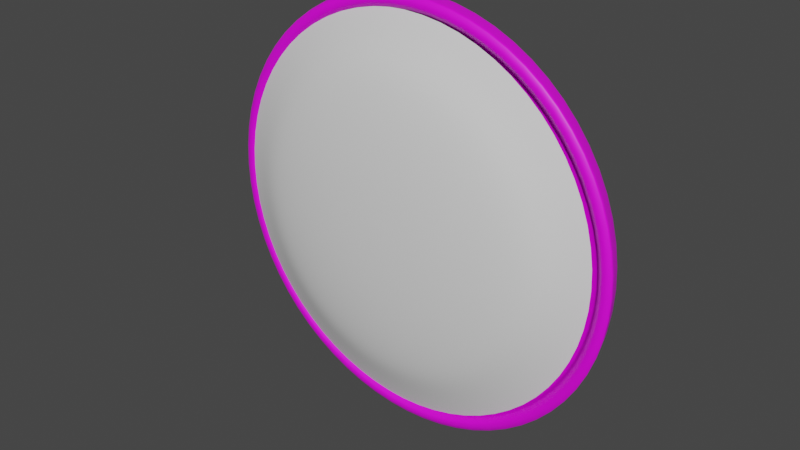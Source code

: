 # Source: clock.blend  (saved by Blender 2.90.8; exported with 4.5.12 LTS)
import bpy
from mathutils import Matrix  # noqa: F401  (used for matrix-valued properties, if any)

bpy.ops.wm.read_factory_settings(use_empty=True)
scene = bpy.context.scene
scene.name = 'Scene'

# ---- collections
col_collection = bpy.data.collections.new('Collection'); scene.collection.children.link(col_collection)

# ---- images (referenced by path relative to the original .blend; pixels are not part of the script)
import os
ASSET_DIR = os.environ.get("B2B_ASSET_DIR", "")  # directory of the original .blend (textures are referenced by path, not embedded)
HERE = os.path.dirname(os.path.abspath(__file__))  # packed textures are extracted next to this script under _unpacked/

def load_image(name, relpath, width, height, colorspace="sRGB"):
    """Load a texture the original file referenced (path relative to the .blend, or extracted next to this script)."""
    p = next((c for c in (os.path.join(HERE, relpath), os.path.join(ASSET_DIR, relpath)) if relpath and os.path.exists(c)), "")
    if p:
        img = bpy.data.images.load(p, check_existing=True)
        img.name = name
    else:  # same state as the original file: an image datablock whose file is absent (Cycles renders it pink)
        img = bpy.data.images.new(name, width, height)
        img.source = "FILE"
        img.filepath = "//" + (relpath or name)
    img.colorspace_settings.name = colorspace
    return img
img_material_base_color = load_image('Material Base Color', 'ClockModelTexture.png', 1024, 1024, 'sRGB')

# ---- materials (node trees are filled in below, after node groups)
mat_material = bpy.data.materials.new('Material')
mat_material.use_transparent_shadow = False

# ---- material node trees
mat_material.use_nodes = True; mat_material.node_tree.nodes.clear()
_N = mat_material.node_tree.nodes; _L = mat_material.node_tree.links
n0 = _N.new('ShaderNodeBsdfPrincipled'); n0.name = 'Principled BSDF'; n0.location = (10, 300)
n0.distribution = 'GGX'
n0.subsurface_method = 'BURLEY'
n0.inputs[3].default_value = 1.45
n0.inputs[27].default_value = (0.0, 0.0, 0.0, 1.0)
n0.inputs[28].default_value = 1.0
n1 = _N.new('ShaderNodeOutputMaterial'); n1.name = 'Material Output'; n1.location = (300, 300)
n2 = _N.new('ShaderNodeTexImage'); n2.name = 'Image Texture'; n2.location = (-280, 275)
n2.image = img_material_base_color
_L.new(n0.outputs[0], n1.inputs[0])
_L.new(n2.outputs[0], n0.inputs[0])
n1.is_active_output = True

# ---- world
world_world = bpy.data.worlds.new('World'); scene.world = world_world
world_world.use_nodes = True; world_world.node_tree.nodes.clear()
_N = world_world.node_tree.nodes; _L = world_world.node_tree.links
n0 = _N.new('ShaderNodeOutputWorld'); n0.name = 'World Output'; n0.location = (300, 300)
n1 = _N.new('ShaderNodeBackground'); n1.name = 'Background'; n1.location = (10, 300)
n1.inputs[0].default_value = (0.05088, 0.05088, 0.05088, 1.0)
_L.new(n1.outputs[0], n0.inputs[0])
n0.is_active_output = True
world_world.color = (0.05088, 0.05088, 0.05088)
world_world.use_sun_shadow = False
world_world.sun_shadow_jitter_overblur = 0.0

# ---- meshes
me_cylinder_001 = bpy.data.meshes.new('Cylinder.001')
me_cylinder_001.from_pydata([(2.822e-05, 0.01608, 0.01114), (2.822e-05, -0.006195, 0.01114), (0.007902, 0.01608, 0.007874), (0.007902, -0.006195, 0.007874), (0.01116, 0.01608, 2.841e-08), (0.01116, -0.006195, 2.754e-08), (0.007902, 0.01608, -0.007874), (0.007902, -0.006195, -0.007874), (2.822e-05, 0.01608, -0.01114), (2.822e-05, -0.006195, -0.01114), (-0.007846, 0.01608, -0.007874), (-0.007846, -0.006195, -0.007874), (-0.01111, 0.01608, 2.928e-08), (-0.01111, -0.006195, 2.841e-08), (-0.007846, 0.01608, 0.007874), (-0.007846, -0.006195, 0.007874), (0.0102, -0.006498, 0.01017), (2.822e-05, -0.006498, 0.01439), (0.01442, -0.006498, 2.859e-08), (0.0102, -0.006498, -0.01017), (2.822e-05, -0.006498, -0.01439), (-0.01015, -0.006498, -0.01017), (-0.01436, -0.006498, 2.971e-08), (-0.01015, -0.006498, 0.01017), (0.0102, -0.0135, 0.01017), (2.822e-05, -0.0135, 0.01439), (0.01442, -0.0135, 2.847e-08), (0.0102, -0.0135, -0.01017), (2.822e-05, -0.0135, -0.01439), (-0.01015, -0.0135, -0.01017), (-0.01436, -0.0135, 2.959e-08), (-0.01015, -0.0135, 0.01017)], [], [(0, 1, 3, 2), (2, 3, 5, 4), (4, 5, 7, 6), (6, 7, 9, 8), (8, 9, 11, 10), (10, 11, 13, 12), (5, 3, 16, 18), (12, 13, 15, 14), (14, 15, 1, 0), (0, 2, 4, 6, 8, 10, 12, 14), (22, 21, 29, 30), (11, 9, 20, 21), (1, 15, 23, 17), (3, 1, 17, 16), (7, 5, 18, 19), (13, 11, 21, 22), (9, 7, 19, 20), (15, 13, 22, 23), (24, 25, 31, 30, 29, 28, 27, 26), (20, 19, 27, 28), (18, 16, 24, 26), (23, 22, 30, 31), (21, 20, 28, 29), (19, 18, 26, 27), (16, 17, 25, 24), (17, 23, 31, 25)])
_uv = me_cylinder_001.uv_layers.new(name='UVMap')
_uv.uv.foreach_set('vector', [1.0, 0.5, 1.0, 1.0, 0.875, 1.0, 0.875, 0.5, 0.875, 0.5, 0.875, 1.0, 0.75, 1.0, 0.75, 0.5, 0.75, 0.5, 0.75, 1.0, 0.625, 1.0, 0.625, 0.5, 0.625, 0.5, 0.625, 1.0, 0.5, 1.0, 0.5, 0.5, 0.5, 0.5, 0.5, 1.0, 0.375, 1.0, 0.375, 0.5, 0.375, 0.5, 0.375, 1.0, 0.25, 1.0, 0.25, 0.5, 0.75, 1.0, 0.875, 1.0, 0.875, 1.0, 0.75, 1.0, 0.25, 0.5, 0.25, 1.0, 0.125, 1.0, 0.125, 0.5, 0.125, 0.5, 0.125, 1.0, 0.0, 1.0, 0.0, 0.5, 0.75, 0.49, 0.9197, 0.4197, 0.99, 0.25, 0.9197, 0.08029, 0.75, 0.01, 0.5803, 0.08029, 0.51, 0.25, 0.5803, 0.4197, 0.25, 1.0, 0.375, 1.0, 0.375, 1.0, 0.25, 1.0, 0.375, 1.0, 0.5, 1.0, 0.5, 1.0, 0.375, 1.0, 0.0, 1.0, 0.125, 1.0, 0.125, 1.0, 0.0, 1.0, 0.875, 1.0, 1.0, 1.0, 1.0, 1.0, 0.875, 1.0, 0.625, 1.0, 0.75, 1.0, 0.75, 1.0, 0.625, 1.0, 0.25, 1.0, 0.375, 1.0, 0.375, 1.0, 0.25, 1.0, 0.5, 1.0, 0.625, 1.0, 0.625, 1.0, 0.5, 1.0, 0.125, 1.0, 0.25, 1.0, 0.25, 1.0, 0.125, 1.0, 0.4197, 0.4197, 0.25, 0.49, 0.08029, 0.4197, 0.01, 0.25, 0.08029, 0.08029, 0.25, 0.01, 0.4197, 0.08029, 0.49, 0.25, 0.5, 1.0, 0.625, 1.0, 0.625, 1.0, 0.5, 1.0, 0.75, 1.0, 0.875, 1.0, 0.875, 1.0, 0.75, 1.0, 0.125, 1.0, 0.25, 1.0, 0.25, 1.0, 0.125, 1.0, 0.375, 1.0, 0.5, 1.0, 0.5, 1.0, 0.375, 1.0, 0.625, 1.0, 0.75, 1.0, 0.75, 1.0, 0.625, 1.0, 0.875, 1.0, 1.0, 1.0, 1.0, 1.0, 0.875, 1.0, 0.0, 1.0, 0.125, 1.0, 0.125, 1.0, 0.0, 1.0])
me_cylinder_001.use_remesh_fix_poles = True
me_cylinder_001.use_remesh_preserve_attributes = False
me_cylinder_001.use_mirror_vertex_groups = False
me_cylinder_001.update()
me_cylinder_003 = bpy.data.meshes.new('Cylinder.003')
me_cylinder_003.from_pydata([(0.3577, 0.8636, 0.02712), (-6.032e-08, 0.9348, 0.02712), (0.661, 0.661, 0.02712), (-0.3577, 0.8636, 0.02712), (-0.661, 0.661, 0.02712), (-0.8636, 0.3577, 0.02712), (-0.9348, 9.642e-09, 0.02712), (-0.8636, -0.3577, 0.02712), (-0.661, -0.661, 0.02712), (-0.3577, -0.8636, 0.02712), (9.216e-08, -0.9348, 0.02712), (0.3577, -0.8636, 0.02712), (0.661, -0.661, 0.02712), (0.8636, -0.3577, 0.02712), (0.9348, -4.203e-08, 0.02712), (0.8636, 0.3577, 0.02712), (0.3153, 0.7612, 0.07353), (0.2729, 0.6589, 0.1237), (0.2305, 0.5565, 0.1514), (0.1881, 0.4542, 0.1702), (0.1457, 0.3518, 0.1834), (0.1033, 0.2495, 0.1924), (0.06093, 0.1471, 0.1978), (-2.135e-07, 0.1592, 0.1978), (-1.916e-07, 0.27, 0.1924), (-1.697e-07, 0.3808, 0.1834), (-1.479e-07, 0.4916, 0.1702), (-1.26e-07, 0.6024, 0.1514), (-1.041e-07, 0.7132, 0.1237), (-8.221e-08, 0.824, 0.07353), (0.5826, 0.5826, 0.07353), (0.5043, 0.5043, 0.1237), (0.4259, 0.4259, 0.1514), (0.3476, 0.3476, 0.1702), (0.2693, 0.2693, 0.1834), (0.1909, 0.1909, 0.1924), (0.1126, 0.1126, 0.1978), (-0.06093, 0.1471, 0.1978), (-0.1033, 0.2495, 0.1924), (-0.1457, 0.3518, 0.1834), (-0.1881, 0.4542, 0.1702), (-0.2305, 0.5565, 0.1514), (-0.2729, 0.6589, 0.1237), (-0.3153, 0.7612, 0.07353), (-0.1126, 0.1126, 0.1978), (-0.1909, 0.1909, 0.1924), (-0.2693, 0.2693, 0.1834), (-0.3476, 0.3476, 0.1702), (-0.4259, 0.426, 0.1514), (-0.5043, 0.5043, 0.1237), (-0.5826, 0.5826, 0.07353), (-0.1471, 0.06093, 0.1978), (-0.2495, 0.1033, 0.1924), (-0.3518, 0.1457, 0.1834), (-0.4542, 0.1881, 0.1702), (-0.5565, 0.2305, 0.1514), (-0.6589, 0.2729, 0.1237), (-0.7612, 0.3153, 0.07353), (-0.1592, -3.592e-08, 0.1978), (-0.27, -2.858e-08, 0.1924), (-0.3808, -2.14e-08, 0.1834), (-0.4916, -1.44e-08, 0.1702), (-0.6024, -7.651e-09, 0.1514), (-0.7132, -1.285e-09, 0.1237), (-0.824, 4.096e-09, 0.07353), (-0.1471, -0.06093, 0.1978), (-0.2495, -0.1033, 0.1924), (-0.3518, -0.1457, 0.1834), (-0.4542, -0.1881, 0.1702), (-0.5565, -0.2305, 0.1514), (-0.6589, -0.2729, 0.1237), (-0.7612, -0.3153, 0.07353), (-0.1126, -0.1126, 0.1978), (-0.1909, -0.1909, 0.1924), (-0.2693, -0.2693, 0.1834), (-0.3476, -0.3476, 0.1702), (-0.4259, -0.426, 0.1514), (-0.5043, -0.5043, 0.1237), (-0.5826, -0.5826, 0.07353), (-0.06093, -0.1471, 0.1978), (-0.1033, -0.2495, 0.1924), (-0.1457, -0.3518, 0.1834), (-0.1881, -0.4542, 0.1702), (-0.2305, -0.5565, 0.1514), (-0.2729, -0.6589, 0.1237), (-0.3153, -0.7612, 0.07353), (-3.745e-08, -0.1592, 0.1978), (-1.894e-08, -0.27, 0.1924), (-4.208e-10, -0.3808, 0.1834), (1.81e-08, -0.4916, 0.1702), (3.661e-08, -0.6024, 0.1514), (5.513e-08, -0.7132, 0.1237), (7.364e-08, -0.824, 0.07353), (0.06093, -0.1471, 0.1978), (0.1033, -0.2495, 0.1924), (0.1457, -0.3518, 0.1834), (0.1881, -0.4542, 0.1702), (0.2305, -0.5565, 0.1514), (0.2729, -0.6589, 0.1237), (0.3153, -0.7612, 0.07353), (0.1126, -0.1126, 0.1978), (0.1909, -0.1909, 0.1924), (0.2693, -0.2693, 0.1834), (0.3476, -0.3476, 0.1702), (0.4259, -0.4259, 0.1514), (0.5043, -0.5043, 0.1237), (0.5826, -0.5826, 0.07353), (0.1471, -0.06093, 0.1978), (0.2495, -0.1033, 0.1924), (0.3518, -0.1457, 0.1834), (0.4542, -0.1881, 0.1702), (0.5565, -0.2305, 0.1514), (0.6589, -0.2729, 0.1237), (0.7612, -0.3153, 0.07353), (0.1592, -4.046e-08, 0.1978), (0.27, -3.986e-08, 0.1924), (0.3808, -3.941e-08, 0.1834), (0.4916, -3.914e-08, 0.1702), (0.6024, -3.912e-08, 0.1514), (0.7132, -3.949e-08, 0.1237), (0.824, -4.084e-08, 0.07353), (0.1471, 0.06093, 0.1978), (0.2495, 0.1033, 0.1924), (0.3518, 0.1457, 0.1834), (0.4542, 0.1881, 0.1702), (0.5565, 0.2305, 0.1514), (0.6589, 0.2729, 0.1237), (0.7612, 0.3153, 0.07353), (0.01067, 0.02575, 0.2), (-2.374e-07, 0.02788, 0.2), (0.01971, 0.01971, 0.2), (-0.01067, 0.02575, 0.2), (-0.01971, 0.01971, 0.2), (-0.02575, 0.01067, 0.2), (-0.02788, -3.135e-09, 0.2), (-0.02575, -0.01067, 0.2), (-0.01971, -0.01971, 0.2), (-0.01067, -0.02575, 0.2), (-1.181e-07, -0.02788, 0.2), (0.01067, -0.02575, 0.2), (0.01971, -0.01971, 0.2), (0.02575, -0.01067, 0.2), (0.02788, -1.038e-07, 0.2), (0.02575, 0.01067, 0.2), (0.01853, 0.04473, 0.1999), (-2.354e-07, 0.04842, 0.1999), (0.03424, 0.03424, 0.1999), (-0.01853, 0.04473, 0.1999), (-0.03424, 0.03424, 0.1999), (-0.04473, 0.01853, 0.1999), (-0.04842, -4.34e-08, 0.1999), (-0.04473, -0.01853, 0.1999), (-0.03424, -0.03424, 0.1999), (-0.01853, -0.04473, 0.1999), (-5.597e-08, -0.04842, 0.1999), (0.01853, -0.04473, 0.1999), (0.03424, -0.03424, 0.1999), (0.04473, -0.01853, 0.1999), (0.04842, -4.121e-08, 0.1999), (0.04473, 0.01853, 0.1999)], [], [(16, 29, 1, 0), (30, 16, 0, 2), (29, 43, 3, 1), (43, 50, 4, 3), (50, 57, 5, 4), (57, 64, 6, 5), (64, 71, 7, 6), (71, 78, 8, 7), (78, 85, 9, 8), (85, 92, 10, 9), (92, 99, 11, 10), (99, 106, 12, 11), (106, 113, 13, 12), (113, 120, 14, 13), (120, 127, 15, 14), (127, 30, 2, 15), (159, 146, 36, 121), (121, 36, 35, 122), (122, 35, 34, 123), (123, 34, 33, 124), (124, 33, 32, 125), (125, 32, 31, 126), (126, 31, 30, 127), (158, 159, 121, 114), (114, 121, 122, 115), (115, 122, 123, 116), (116, 123, 124, 117), (117, 124, 125, 118), (118, 125, 126, 119), (119, 126, 127, 120), (157, 158, 114, 107), (107, 114, 115, 108), (108, 115, 116, 109), (109, 116, 117, 110), (110, 117, 118, 111), (111, 118, 119, 112), (112, 119, 120, 113), (156, 157, 107, 100), (100, 107, 108, 101), (101, 108, 109, 102), (102, 109, 110, 103), (103, 110, 111, 104), (104, 111, 112, 105), (105, 112, 113, 106), (155, 156, 100, 93), (93, 100, 101, 94), (94, 101, 102, 95), (95, 102, 103, 96), (96, 103, 104, 97), (97, 104, 105, 98), (98, 105, 106, 99), (154, 155, 93, 86), (86, 93, 94, 87), (87, 94, 95, 88), (88, 95, 96, 89), (89, 96, 97, 90), (90, 97, 98, 91), (91, 98, 99, 92), (153, 154, 86, 79), (79, 86, 87, 80), (80, 87, 88, 81), (81, 88, 89, 82), (82, 89, 90, 83), (83, 90, 91, 84), (84, 91, 92, 85), (152, 153, 79, 72), (72, 79, 80, 73), (73, 80, 81, 74), (74, 81, 82, 75), (75, 82, 83, 76), (76, 83, 84, 77), (77, 84, 85, 78), (151, 152, 72, 65), (65, 72, 73, 66), (66, 73, 74, 67), (67, 74, 75, 68), (68, 75, 76, 69), (69, 76, 77, 70), (70, 77, 78, 71), (150, 151, 65, 58), (58, 65, 66, 59), (59, 66, 67, 60), (60, 67, 68, 61), (61, 68, 69, 62), (62, 69, 70, 63), (63, 70, 71, 64), (149, 150, 58, 51), (51, 58, 59, 52), (52, 59, 60, 53), (53, 60, 61, 54), (54, 61, 62, 55), (55, 62, 63, 56), (56, 63, 64, 57), (148, 149, 51, 44), (44, 51, 52, 45), (45, 52, 53, 46), (46, 53, 54, 47), (47, 54, 55, 48), (48, 55, 56, 49), (49, 56, 57, 50), (147, 148, 44, 37), (37, 44, 45, 38), (38, 45, 46, 39), (39, 46, 47, 40), (40, 47, 48, 41), (41, 48, 49, 42), (42, 49, 50, 43), (145, 147, 37, 23), (23, 37, 38, 24), (24, 38, 39, 25), (25, 39, 40, 26), (26, 40, 41, 27), (27, 41, 42, 28), (28, 42, 43, 29), (146, 144, 22, 36), (36, 22, 21, 35), (35, 21, 20, 34), (34, 20, 19, 33), (33, 19, 18, 32), (32, 18, 17, 31), (31, 17, 16, 30), (144, 145, 23, 22), (22, 23, 24, 21), (21, 24, 25, 20), (20, 25, 26, 19), (19, 26, 27, 18), (18, 27, 28, 17), (17, 28, 29, 16), (129, 128, 130, 143, 142, 141, 140, 139, 138, 137, 136, 135, 134, 133, 132, 131), (128, 129, 145, 144), (130, 128, 144, 146), (129, 131, 147, 145), (131, 132, 148, 147), (132, 133, 149, 148), (133, 134, 150, 149), (134, 135, 151, 150), (135, 136, 152, 151), (136, 137, 153, 152), (137, 138, 154, 153), (138, 139, 155, 154), (139, 140, 156, 155), (140, 141, 157, 156), (141, 142, 158, 157), (142, 143, 159, 158), (143, 130, 146, 159)])
me_cylinder_003.polygons.foreach_set('use_smooth', [True] * 145)
_uv = me_cylinder_003.uv_layers.new(name='UVMap')
_uv.uv.foreach_set('vector', [0.0, 0.0, 0.0, 0.0, 0.0, 0.0, 0.0, 0.0, 0.0, 0.0, 0.0, 0.0, 0.0, 0.0, 0.0, 0.0, 0.0, 0.0, 0.0, 0.0, 0.0, 0.0, 0.0, 0.0, 0.0, 0.0, 0.0, 0.0, 0.0, 0.0, 0.0, 0.0, 0.0, 0.0, 0.0, 0.0, 0.0, 0.0, 0.0, 0.0, 0.0, 0.0, 0.0, 0.0, 0.0, 0.0, 0.0, 0.0, 0.0, 0.0, 0.0, 0.0, 0.0, 0.0, 0.0, 0.0, 0.0, 0.0, 0.0, 0.0, 0.0, 0.0, 0.0, 0.0, 0.0, 0.0, 0.0, 0.0, 0.0, 0.0, 0.0, 0.0, 0.0, 0.0, 0.0, 0.0, 0.0, 0.0, 0.0, 0.0, 0.0, 0.0, 0.0, 0.0, 0.0, 0.0, 0.0, 0.0, 0.0, 0.0, 0.0, 0.0, 0.0, 0.0, 0.0, 0.0, 0.0, 0.0, 0.0, 0.0, 0.0, 0.0, 0.0, 0.0, 0.0, 0.0, 0.0, 0.0, 0.0, 0.0, 0.0, 0.0, 0.0, 0.0, 0.0, 0.0, 0.0, 0.0, 0.0, 0.0, 0.0, 0.0, 0.0, 0.0, 0.0, 0.0, 0.0, 0.0, 0.0, 0.0, 0.0, 0.0, 0.0, 0.0, 0.0, 0.0, 0.0, 0.0, 0.0, 0.0, 0.0, 0.0, 0.0, 0.0, 0.0, 0.0, 0.0, 0.0, 0.0, 0.0, 0.0, 0.0, 0.0, 0.0, 0.0, 0.0, 0.0, 0.0, 0.0, 0.0, 0.0, 0.0, 0.0, 0.0, 0.0, 0.0, 0.0, 0.0, 0.0, 0.0, 0.0, 0.0, 0.0, 0.0, 0.0, 0.0, 0.0, 0.0, 0.0, 0.0, 0.0, 0.0, 0.0, 0.0, 0.0, 0.0, 0.0, 0.0, 0.0, 0.0, 0.0, 0.0, 0.0, 0.0, 0.0, 0.0, 0.0, 0.0, 0.0, 0.0, 0.0, 0.0, 0.0, 0.0, 0.0, 0.0, 0.0, 0.0, 0.0, 0.0, 0.0, 0.0, 0.0, 0.0, 0.0, 0.0, 0.0, 0.0, 0.0, 0.0, 0.0, 0.0, 0.0, 0.0, 0.0, 0.0, 0.0, 0.0, 0.0, 0.0, 0.0, 0.0, 0.0, 0.0, 0.0, 0.0, 0.0, 0.0, 0.0, 0.0, 0.0, 0.0, 0.0, 0.0, 0.0, 0.0, 0.0, 0.0, 0.0, 0.0, 0.0, 0.0, 0.0, 0.0, 0.0, 0.0, 0.0, 0.0, 0.0, 0.0, 0.0, 0.0, 0.0, 0.0, 0.0, 0.0, 0.0, 0.0, 0.0, 0.0, 0.0, 0.0, 0.0, 0.0, 0.0, 0.0, 0.0, 0.0, 0.0, 0.0, 0.0, 0.0, 0.0, 0.0, 0.0, 0.0, 0.0, 0.0, 0.0, 0.0, 0.0, 0.0, 0.0, 0.0, 0.0, 0.0, 0.0, 0.0, 0.0, 0.0, 0.0, 0.0, 0.0, 0.0, 0.0, 0.0, 0.0, 0.0, 0.0, 0.0, 0.0, 0.0, 0.0, 0.0, 0.0, 0.0, 0.0, 0.0, 0.0, 0.0, 0.0, 0.0, 0.0, 0.0, 0.0, 0.0, 0.0, 0.0, 0.0, 0.0, 0.0, 0.0, 0.0, 0.0, 0.0, 0.0, 0.0, 0.0, 0.0, 0.0, 0.0, 0.0, 0.0, 0.0, 0.0, 0.0, 0.0, 0.0, 0.0, 0.0, 0.0, 0.0, 0.0, 0.0, 0.0, 0.0, 0.0, 0.0, 0.0, 0.0, 0.0, 0.0, 0.0, 0.0, 0.0, 0.0, 0.0, 0.0, 0.0, 0.0, 0.0, 0.0, 0.0, 0.0, 0.0, 0.0, 0.0, 0.0, 0.0, 0.0, 0.0, 0.0, 0.0, 0.0, 0.0, 0.0, 0.0, 0.0, 0.0, 0.0, 0.0, 0.0, 0.0, 0.0, 0.0, 0.0, 0.0, 0.0, 0.0, 0.0, 0.0, 0.0, 0.0, 0.0, 0.0, 0.0, 0.0, 0.0, 0.0, 0.0, 0.0, 0.0, 0.0, 0.0, 0.0, 0.0, 0.0, 0.0, 0.0, 0.0, 0.0, 0.0, 0.0, 0.0, 0.0, 0.0, 0.0, 0.0, 0.0, 0.0, 0.0, 0.0, 0.0, 0.0, 0.0, 0.0, 0.0, 0.0, 0.0, 0.0, 0.0, 0.0, 0.0, 0.0, 0.0, 0.0, 0.0, 0.0, 0.0, 0.0, 0.0, 0.0, 0.0, 0.0, 0.0, 0.0, 0.0, 0.0, 0.0, 0.0, 0.0, 0.0, 0.0, 0.0, 0.0, 0.0, 0.0, 0.0, 0.0, 0.0, 0.0, 0.0, 0.0, 0.0, 0.0, 0.0, 0.0, 0.0, 0.0, 0.0, 0.0, 0.0, 0.0, 0.0, 0.0, 0.0, 0.0, 0.0, 0.0, 0.0, 0.0, 0.0, 0.0, 0.0, 0.0, 0.0, 0.0, 0.0, 0.0, 0.0, 0.0, 0.0, 0.0, 0.0, 0.0, 0.0, 0.0, 0.0, 0.0, 0.0, 0.0, 0.0, 0.0, 0.0, 0.0, 0.0, 0.0, 0.0, 0.0, 0.0, 0.0, 0.0, 0.0, 0.0, 0.0, 0.0, 0.0, 0.0, 0.0, 0.0, 0.0, 0.0, 0.0, 0.0, 0.0, 0.0, 0.0, 0.0, 0.0, 0.0, 0.0, 0.0, 0.0, 0.0, 0.0, 0.0, 0.0, 0.0, 0.0, 0.0, 0.0, 0.0, 0.0, 0.0, 0.0, 0.0, 0.0, 0.0, 0.0, 0.0, 0.0, 0.0, 0.0, 0.0, 0.0, 0.0, 0.0, 0.0, 0.0, 0.0, 0.0, 0.0, 0.0, 0.0, 0.0, 0.0, 0.0, 0.0, 0.0, 0.0, 0.0, 0.0, 0.0, 0.0, 0.0, 0.0, 0.0, 0.0, 0.0, 0.0, 0.0, 0.0, 0.0, 0.0, 0.0, 0.0, 0.0, 0.0, 0.0, 0.0, 0.0, 0.0, 0.0, 0.0, 0.0, 0.0, 0.0, 0.0, 0.0, 0.0, 0.0, 0.0, 0.0, 0.0, 0.0, 0.0, 0.0, 0.0, 0.0, 0.0, 0.0, 0.0, 0.0, 0.0, 0.0, 0.0, 0.0, 0.0, 0.0, 0.0, 0.0, 0.0, 0.0, 0.0, 0.0, 0.0, 0.0, 0.0, 0.0, 0.0, 0.0, 0.0, 0.0, 0.0, 0.0, 0.0, 0.0, 0.0, 0.0, 0.0, 0.0, 0.0, 0.0, 0.0, 0.0, 0.0, 0.0, 0.0, 0.0, 0.0, 0.0, 0.0, 0.0, 0.0, 0.0, 0.0, 0.0, 0.0, 0.0, 0.0, 0.0, 0.0, 0.0, 0.0, 0.0, 0.0, 0.0, 0.0, 0.0, 0.0, 0.0, 0.0, 0.0, 0.0, 0.0, 0.0, 0.0, 0.0, 0.0, 0.0, 0.0, 0.0, 0.0, 0.0, 0.0, 0.0, 0.0, 0.0, 0.0, 0.0, 0.0, 0.0, 0.0, 0.0, 0.0, 0.0, 0.0, 0.0, 0.0, 0.0, 0.0, 0.0, 0.0, 0.0, 0.0, 0.0, 0.0, 0.0, 0.0, 0.0, 0.0, 0.0, 0.0, 0.0, 0.0, 0.0, 0.0, 0.0, 0.0, 0.0, 0.0, 0.0, 0.0, 0.0, 0.0, 0.0, 0.0, 0.0, 0.0, 0.0, 0.0, 0.0, 0.0, 0.0, 0.0, 0.0, 0.0, 0.0, 0.0, 0.0, 0.0, 0.0, 0.0, 0.0, 0.0, 0.0, 0.0, 0.0, 0.0, 0.0, 0.0, 0.0, 0.0, 0.0, 0.0, 0.0, 0.0, 0.0, 0.0, 0.0, 0.0, 0.0, 0.0, 0.0, 0.0, 0.0, 0.0, 0.0, 0.0, 0.0, 0.0, 0.0, 0.0, 0.0, 0.0, 0.0, 0.0, 0.0, 0.0, 0.0, 0.0, 0.0, 0.0, 0.0, 0.0, 0.0, 0.0, 0.0, 0.0, 0.0, 0.0, 0.0, 0.0, 0.0, 0.0, 0.0, 0.0, 0.0, 0.0, 0.0, 0.0, 0.0, 0.0, 0.0, 0.0, 0.0, 0.0, 0.0, 0.0, 0.0, 0.0, 0.0, 0.0, 0.0, 0.0, 0.0, 0.0, 0.0, 0.0, 0.0, 0.0, 0.0, 0.0, 0.0, 0.0, 0.0, 0.0, 0.0, 0.0, 0.0, 0.0, 0.0, 0.0, 0.0, 0.0, 0.0, 0.0, 0.0, 0.0, 0.0, 0.0, 0.0, 0.0, 0.0, 0.0, 0.0, 0.0, 0.0, 0.0, 0.0, 0.0, 0.0, 0.0, 0.0, 0.0, 0.0, 0.0, 0.0, 0.0, 0.0, 0.0, 0.0, 0.0, 0.0, 0.0, 0.0, 0.0, 0.0, 0.0, 0.0, 0.0, 0.0, 0.0, 0.0, 0.0, 0.0, 0.0, 0.0, 0.0, 0.0, 0.0, 0.0, 0.0, 0.0, 0.0, 0.0, 0.0, 0.0, 0.0, 0.0, 0.0, 0.0, 0.0, 0.0, 0.0, 0.0, 0.0, 0.0, 0.0, 0.0, 0.0, 0.0, 0.0, 0.0, 0.0, 0.0, 0.0, 0.0, 0.0, 0.0, 0.0, 0.0, 0.0, 0.0, 0.0, 0.0, 0.0, 0.0, 0.0, 0.0, 0.0, 0.0, 0.0, 0.0, 0.0, 0.0, 0.0, 0.0, 0.0, 0.0, 0.0, 0.0, 0.0, 0.0, 0.0, 0.0, 0.0, 0.0, 0.0, 0.0, 0.0, 0.0, 0.0, 0.0, 0.0, 0.0, 0.0, 0.0, 0.0, 0.0, 0.0, 0.0, 0.0, 0.0, 0.0, 0.0, 0.0, 0.0, 0.0, 0.0, 0.0, 0.0, 0.0, 0.0, 0.0, 0.0, 0.0, 0.0, 0.0, 0.0, 0.0, 0.0, 0.0, 0.0, 0.0, 0.0, 0.0, 0.0, 0.0, 0.0, 0.0, 0.0, 0.0, 0.0, 0.0, 0.0, 0.0, 0.0, 0.0, 0.0, 0.0, 0.0, 0.0, 0.0, 0.0, 0.0, 0.0, 0.0, 0.0, 0.0, 0.0, 0.0, 0.0, 0.0, 0.0, 0.0, 0.0, 0.0, 0.0, 0.0, 0.0, 0.0, 0.0, 0.0, 0.0, 0.0, 0.0, 0.0, 0.0, 0.0, 0.0, 0.0, 0.0, 0.0, 0.0, 0.0, 0.0, 0.0, 0.0, 0.0, 0.0, 0.0, 0.0, 0.0, 0.0, 0.0, 0.0, 0.0, 0.0, 0.0, 0.0, 0.0, 0.0, 0.0, 0.0, 0.0, 0.0, 0.0, 0.0, 0.0, 0.0, 0.0, 0.0, 0.0, 0.0, 0.0, 0.0, 0.0, 0.0, 0.0, 0.0, 0.0, 0.0, 0.0, 0.0, 0.0, 0.0, 0.0, 0.0, 0.0, 0.0, 0.0, 0.0, 0.0, 0.0, 0.0, 0.0, 0.0, 0.0, 0.0, 0.0, 0.0, 0.0, 0.0, 0.0, 0.0, 0.0, 0.0, 0.0, 0.0, 0.0, 0.0, 0.0, 0.0, 0.0, 0.0, 0.0, 0.0, 0.0, 0.0, 0.0, 0.0, 0.0, 0.0, 0.0, 0.0, 0.0, 0.0, 0.0, 0.0, 0.0, 0.0, 0.0, 0.0, 0.0, 0.0, 0.0, 0.0, 0.0, 0.0, 0.0, 0.0, 0.0, 0.0, 0.0, 0.0, 0.0, 0.0, 0.0, 0.0, 0.0, 0.0, 0.0, 0.0, 0.0, 0.0, 0.0, 0.0, 0.0, 0.0, 0.0, 0.0, 0.0, 0.0, 0.0, 0.0, 0.0, 0.0, 0.0, 0.0, 0.0, 0.0, 0.0, 0.0, 0.0, 0.0, 0.0, 0.0, 0.0, 0.0, 0.0, 0.0, 0.0, 0.0, 0.0, 0.0, 0.0, 0.0, 0.0, 0.0, 0.0, 0.0, 0.0, 0.0])
me_cylinder_003.use_remesh_fix_poles = True
me_cylinder_003.use_remesh_preserve_attributes = False
me_cylinder_003.use_mirror_vertex_groups = False
me_cylinder_003.update()
me_plane = bpy.data.meshes.new('Plane')
me_plane.from_pydata([(-0.02327, -0.000414, -0.02008), (0.02333, -0.000414, -0.02008), (-0.02327, -0.000414, 0.218), (0.02333, -0.000414, 0.218), (-0.02327, -0.001834, 0.218), (-0.02327, -0.001834, -0.02008), (0.02333, -0.001834, -0.02008), (0.02333, -0.001834, 0.218)], [], [(0, 2, 3, 1), (5, 6, 7, 4), (2, 0, 5, 4), (3, 2, 4, 7), (0, 1, 6, 5), (1, 3, 7, 6)])
_uv = me_plane.uv_layers.new(name='UVMap')
_uv.uv.foreach_set('vector', [0.0, 0.0, 0.0, 1.0, 1.0, 1.0, 1.0, 0.0, 0.0, 0.0, 1.0, 0.0, 1.0, 1.0, 0.0, 1.0, 0.0, 1.0, 0.0, 0.0, 0.0, 0.0, 0.0, 1.0, 1.0, 1.0, 0.0, 1.0, 0.0, 1.0, 1.0, 1.0, 0.0, 0.0, 1.0, 0.0, 1.0, 0.0, 0.0, 0.0, 1.0, 0.0, 1.0, 1.0, 1.0, 1.0, 1.0, 0.0])
me_plane.use_remesh_fix_poles = True
me_plane.use_remesh_preserve_attributes = False
me_plane.use_mirror_vertex_groups = False
me_plane.update()
me_plane_002 = bpy.data.meshes.new('Plane.002')
me_plane_002.from_pydata([(-0.01407, -0.002629, -0.02008), (0.01413, -0.002629, -0.02008), (-0.01407, -0.002629, 0.2915), (0.01413, -0.002629, 0.2915), (-0.01407, -0.004049, 0.2915), (-0.01407, -0.004049, -0.02008), (0.01413, -0.004049, -0.02008), (0.01413, -0.004049, 0.2915)], [], [(0, 2, 3, 1), (5, 6, 7, 4), (2, 0, 5, 4), (3, 2, 4, 7), (0, 1, 6, 5), (1, 3, 7, 6)])
_uv = me_plane_002.uv_layers.new(name='UVMap')
_uv.uv.foreach_set('vector', [0.0, 0.0, 0.0, 1.0, 1.0, 1.0, 1.0, 0.0, 0.0, 0.0, 1.0, 0.0, 1.0, 1.0, 0.0, 1.0, 0.0, 1.0, 0.0, 0.0, 0.0, 0.0, 0.0, 1.0, 1.0, 1.0, 0.0, 1.0, 0.0, 1.0, 1.0, 1.0, 0.0, 0.0, 1.0, 0.0, 1.0, 0.0, 0.0, 0.0, 1.0, 0.0, 1.0, 1.0, 1.0, 1.0, 1.0, 0.0])
me_plane_002.use_remesh_fix_poles = True
me_plane_002.use_remesh_preserve_attributes = False
me_plane_002.use_mirror_vertex_groups = False
me_plane_002.update()
me_plane_003 = bpy.data.meshes.new('Plane.003')
me_plane_003.from_pydata([(-0.004994, -0.004878, 0.3221), (0.004994, -0.004878, 0.3221), (-0.01303, -0.004878, -0.02858), (0.01303, -0.004878, -0.02858), (0.004994, -0.004878, -0.01984), (-0.004994, -0.004878, -0.01984), (-0.006234, -0.004878, -0.109), (-0.01303, -0.004878, -0.1023), (0.01303, -0.004878, -0.1023), (0.006234, -0.004878, -0.109)], [], [(5, 4, 1, 0), (2, 3, 4, 5), (7, 6, 9, 8, 3, 2)])
_uv = me_plane_003.uv_layers.new(name='UVMap')
_uv.uv.foreach_set('vector', [0.0, 0.175, 1.0, 0.175, 1.0, 1.0, 0.0, 1.0, 0.0, 0.1654, 1.0, 0.1654, 1.0, 0.175, 0.0, 0.175, 0.0, 0.01334, 0.2608, 0.0, 0.7392, 0.0, 1.0, 0.01334, 1.0, 0.1654, 0.0, 0.1654])
me_plane_003.use_remesh_fix_poles = True
me_plane_003.use_remesh_preserve_attributes = False
me_plane_003.use_mirror_vertex_groups = False
me_plane_003.update()
me_cylinder = bpy.data.meshes.new('Cylinder')
me_cylinder.from_pydata([(-2.128e-08, -0.01661, 0.3919), (0.15, -0.01661, 0.3621), (0.2771, -0.01661, 0.2771), (0.3621, -0.01661, 0.15), (0.3919, -0.01661, -1.713e-08), (0.3621, -0.01661, -0.15), (0.2771, -0.01661, -0.2771), (0.15, -0.01661, -0.3621), (4e-08, -0.01661, -0.3919), (-0.15, -0.01661, -0.3621), (-0.2771, -0.01661, -0.2771), (-0.3621, -0.01661, -0.15), (-0.3919, -0.01661, 4.029e-09), (-0.3621, -0.01661, 0.15), (-0.2771, -0.01661, 0.2771), (-0.15, -0.01661, 0.3621), (0.1433, -0.01086, 0.3459), (-2.445e-08, -0.01086, 0.3744), (0.2648, -0.01086, 0.2648), (-0.1433, -0.01086, 0.3459), (-0.2648, -0.01086, 0.2648), (-0.3459, -0.01086, 0.1433), (-0.3744, -0.01086, 3.101e-09), (-0.3459, -0.01086, -0.1433), (-0.2648, -0.01086, -0.2648), (-0.1433, -0.01086, -0.3459), (3.72e-08, -0.01086, -0.3744), (0.1433, -0.01086, -0.3459), (0.2648, -0.01086, -0.2648), (0.3459, -0.01086, -0.1433), (0.3744, -0.01086, -1.702e-08), (0.3459, -0.01086, 0.1433), (0.1462, -0.01581, 0.3529), (0.1472, -0.01661, 0.3553), (-2.25e-08, -0.01661, 0.3846), (-2.298e-08, -0.01581, 0.3819), (-0.1472, -0.01661, 0.3553), (-0.1462, -0.01581, 0.3529), (-0.2719, -0.01661, 0.2719), (-0.2701, -0.01581, 0.2701), (-0.3553, -0.01661, 0.1472), (-0.3529, -0.01581, 0.1462), (-0.3846, -0.01661, 3.591e-09), (-0.3819, -0.01581, 3.448e-09), (-0.3553, -0.01661, -0.1472), (-0.3529, -0.01581, -0.1462), (-0.2719, -0.01661, -0.2719), (-0.2701, -0.01581, -0.2701), (-0.1472, -0.01661, -0.3553), (-0.1462, -0.01581, -0.3529), (3.889e-08, -0.01661, -0.3846), (3.846e-08, -0.01581, -0.3819), (0.1472, -0.01661, -0.3553), (0.1462, -0.01581, -0.3529), (0.2719, -0.01661, -0.2719), (0.2701, -0.01581, -0.2701), (0.3553, -0.01661, -0.1472), (0.3529, -0.01581, -0.1462), (0.3846, -0.01661, -1.719e-08), (0.3819, -0.01581, -1.718e-08), (0.3553, -0.01661, 0.1472), (0.3529, -0.01581, 0.1462), (0.2701, -0.01581, 0.2701), (0.2719, -0.01661, 0.2719), (0.1528, -0.01166, 0.369), (0.1528, -0.009476, 0.3701), (-0.0004852, -0.009474, 0.4006), (-1.993e-08, -0.01166, 0.3994), (0.2824, -0.01166, 0.2824), (0.2828, -0.009479, 0.2832), (0.369, -0.01166, 0.1528), (0.3696, -0.009482, 0.1533), (0.3994, -0.01166, -1.685e-08), (0.4001, -0.009483, -1.554e-08), (0.369, -0.01166, -0.1528), (0.3696, -0.009482, -0.1533), (0.2824, -0.01166, -0.2824), (0.2828, -0.009479, -0.2832), (0.1528, -0.01166, -0.369), (0.1528, -0.009476, -0.3701), (4.12e-08, -0.01166, -0.3994), (-0.0004852, -0.009474, -0.4006), (-0.1528, -0.01166, -0.369), (-0.1538, -0.009476, -0.3701), (-0.2824, -0.01166, -0.2824), (-0.2837, -0.009479, -0.2832), (-0.369, -0.01166, -0.1528), (-0.3706, -0.009482, -0.1533), (-0.3994, -0.01166, 4.751e-09), (-0.4011, -0.009483, 6.131e-09), (-0.369, -0.01166, 0.1528), (-0.3706, -0.009482, 0.1533), (-0.2824, -0.01166, 0.2824), (-0.2837, -0.009479, 0.2832), (-0.1528, -0.01166, 0.369), (-0.1538, -0.009476, 0.3701), (-0.01337, 0.02741, 0.3975), (-0.01234, 0.02448, 0.4006), (0.141, 0.02448, 0.3701), (0.1388, 0.02741, 0.3672), (0.2709, 0.02449, 0.2832), (0.2677, 0.02741, 0.2811), (0.3577, 0.0245, 0.1533), (0.3539, 0.02741, 0.1521), (0.3882, 0.0245, 1.555e-08), (0.3841, 0.02741, 1.831e-08), (0.3577, 0.0245, -0.1533), (0.3539, 0.02741, -0.1521), (0.2709, 0.02449, -0.2832), (0.2677, 0.02741, -0.2811), (0.141, 0.02448, -0.3701), (0.1388, 0.02741, -0.3672), (-0.01234, 0.02448, -0.4006), (-0.01337, 0.02741, -0.3975), (-0.1656, 0.02448, -0.3701), (-0.1655, 0.02741, -0.3672), (-0.2956, 0.02449, -0.2832), (-0.2944, 0.02741, -0.2811), (-0.3824, 0.0245, -0.1533), (-0.3806, 0.02741, -0.1521), (-0.4129, 0.0245, 3.722e-08), (-0.4109, 0.02741, 3.925e-08), (-0.3824, 0.0245, 0.1533), (-0.3806, 0.02741, 0.1521), (-0.2956, 0.02449, 0.2832), (-0.2944, 0.02741, 0.2811), (-0.1656, 0.02448, 0.3701), (-0.1655, 0.02741, 0.3672), (0.1392, -1.579e-07, 0.336), (0.1407, -0.00193, 0.3397), (-2.851e-08, -0.00193, 0.3676), (-3.031e-08, -1.592e-07, 0.3637), (-0.1407, -0.00193, 0.3397), (-0.1392, -1.579e-07, 0.336), (-0.26, -0.00193, 0.26), (-0.2572, -1.545e-07, 0.2572), (-0.3397, -0.00193, 0.1407), (-0.336, -1.493e-07, 0.1392), (-0.3676, -0.00193, 2.436e-09), (-0.3637, -1.433e-07, 1.853e-09), (-0.3397, -0.00193, -0.1407), (-0.336, -1.372e-07, -0.1392), (-0.26, -0.00193, -0.26), (-0.2572, -1.32e-07, -0.2572), (-0.1407, -0.00193, -0.3397), (-0.1392, -1.286e-07, -0.336), (3.499e-08, -0.00193, -0.3676), (3.371e-08, -1.274e-07, -0.3637), (0.1407, -0.00193, -0.3397), (0.1392, -1.286e-07, -0.336), (0.26, -0.00193, -0.26), (0.2572, -1.32e-07, -0.2572), (0.3397, -0.00193, -0.1407), (0.336, -1.372e-07, -0.1392), (0.3676, -0.00193, -1.724e-08), (0.3637, -1.433e-07, -1.727e-08), (0.3397, -0.00193, 0.1407), (0.336, -1.493e-07, 0.1392), (0.2572, -1.545e-07, 0.2572), (0.26, -0.00193, 0.26)], [], [(100, 69, 71, 102), (1, 2, 68, 64), (2, 3, 70, 68), (3, 4, 72, 70), (4, 5, 74, 72), (5, 6, 76, 74), (6, 7, 78, 76), (7, 8, 80, 78), (8, 9, 82, 80), (9, 10, 84, 82), (10, 11, 86, 84), (11, 12, 88, 86), (12, 13, 90, 88), (13, 14, 92, 90), (18, 16, 129, 159), (14, 15, 94, 92), (15, 0, 67, 94), (126, 95, 66, 97), (32, 35, 17, 16), (35, 37, 19, 17), (37, 39, 20, 19), (39, 41, 21, 20), (41, 43, 22, 21), (43, 45, 23, 22), (45, 47, 24, 23), (47, 49, 25, 24), (49, 51, 26, 25), (51, 53, 27, 26), (53, 55, 28, 27), (55, 57, 29, 28), (57, 59, 30, 29), (59, 61, 31, 30), (61, 62, 18, 31), (62, 32, 16, 18), (128, 131, 133, 135, 137, 139, 141, 143, 145, 147, 149, 151, 153, 155, 157, 158), (19, 20, 134, 132), (20, 21, 136, 134), (21, 22, 138, 136), (22, 23, 140, 138), (23, 24, 142, 140), (24, 25, 144, 142), (25, 26, 146, 144), (26, 27, 148, 146), (27, 28, 150, 148), (28, 29, 152, 150), (29, 30, 154, 152), (30, 31, 156, 154), (31, 18, 159, 156), (17, 19, 132, 130), (96, 99, 101, 103, 105, 107, 109, 111, 113, 115, 117, 119, 121, 123, 125, 127), (98, 65, 69, 100), (104, 73, 75, 106), (106, 75, 77, 108), (108, 77, 79, 110), (110, 79, 81, 112), (112, 81, 83, 114), (114, 83, 85, 116), (116, 85, 87, 118), (118, 87, 89, 120), (120, 89, 91, 122), (122, 91, 93, 124), (124, 93, 95, 126), (102, 71, 73, 104), (0, 15, 36, 34), (1, 0, 34, 33), (15, 14, 38, 36), (14, 13, 40, 38), (13, 12, 42, 40), (12, 11, 44, 42), (11, 10, 46, 44), (10, 9, 48, 46), (9, 8, 50, 48), (8, 7, 52, 50), (7, 6, 54, 52), (6, 5, 56, 54), (5, 4, 58, 56), (4, 3, 60, 58), (3, 2, 63, 60), (0, 1, 64, 67), (65, 66, 67, 64), (69, 65, 64, 68), (71, 69, 68, 70), (73, 71, 70, 72), (75, 73, 72, 74), (77, 75, 74, 76), (79, 77, 76, 78), (81, 79, 78, 80), (83, 81, 80, 82), (85, 83, 82, 84), (87, 85, 84, 86), (89, 87, 86, 88), (91, 89, 88, 90), (93, 91, 90, 92), (95, 93, 92, 94), (66, 95, 94, 67), (33, 34, 35, 32), (63, 33, 32, 62), (34, 36, 37, 35), (36, 38, 39, 37), (38, 40, 41, 39), (40, 42, 43, 41), (42, 44, 45, 43), (44, 46, 47, 45), (46, 48, 49, 47), (48, 50, 51, 49), (50, 52, 53, 51), (52, 54, 55, 53), (54, 56, 57, 55), (56, 58, 59, 57), (58, 60, 61, 59), (60, 63, 62, 61), (2, 1, 33, 63), (97, 98, 99, 96), (98, 100, 101, 99), (100, 102, 103, 101), (102, 104, 105, 103), (104, 106, 107, 105), (106, 108, 109, 107), (108, 110, 111, 109), (110, 112, 113, 111), (112, 114, 115, 113), (114, 116, 117, 115), (116, 118, 119, 117), (118, 120, 121, 119), (120, 122, 123, 121), (122, 124, 125, 123), (124, 126, 127, 125), (126, 97, 96, 127), (97, 66, 65, 98), (129, 130, 131, 128), (159, 129, 128, 158), (130, 132, 133, 131), (132, 134, 135, 133), (134, 136, 137, 135), (136, 138, 139, 137), (138, 140, 141, 139), (140, 142, 143, 141), (142, 144, 145, 143), (144, 146, 147, 145), (146, 148, 149, 147), (148, 150, 151, 149), (150, 152, 153, 151), (152, 154, 155, 153), (154, 156, 157, 155), (156, 159, 158, 157), (16, 17, 130, 129)])
me_cylinder.polygons.foreach_set('use_smooth', [True] * 146)
_uv = me_cylinder.uv_layers.new(name='UVMap')
_uv.uv.foreach_set('vector', [0.875, 0.5382, 0.875, 0.9819, 0.8125, 0.9819, 0.8125, 0.5381, 0.3399, 0.4669, 0.416, 0.416, 0.4192, 0.4192, 0.3416, 0.4711, 0.416, 0.416, 0.4669, 0.3399, 0.4711, 0.3416, 0.4192, 0.4192, 0.4669, 0.3399, 0.4848, 0.25, 0.4893, 0.25, 0.4711, 0.3416, 0.4848, 0.25, 0.4669, 0.1601, 0.4711, 0.1584, 0.4893, 0.25, 0.4669, 0.1601, 0.416, 0.08398, 0.4192, 0.08081, 0.4711, 0.1584, 0.416, 0.08398, 0.3399, 0.03308, 0.3416, 0.02894, 0.4192, 0.08081, 0.3399, 0.03308, 0.25, 0.01521, 0.25, 0.01072, 0.3416, 0.02894, 0.25, 0.01521, 0.1601, 0.03308, 0.1584, 0.02894, 0.25, 0.01072, 0.1601, 0.03308, 0.08398, 0.08398, 0.08081, 0.08081, 0.1584, 0.02894, 0.08398, 0.08398, 0.03308, 0.1601, 0.02894, 0.1584, 0.08081, 0.08081, 0.03308, 0.1601, 0.01521, 0.25, 0.01072, 0.25, 0.02894, 0.1584, 0.01521, 0.25, 0.03308, 0.3399, 0.02894, 0.3416, 0.01072, 0.25, 0.03308, 0.3399, 0.08398, 0.416, 0.08081, 0.4192, 0.02894, 0.3416, 0.4086, 0.4086, 0.3359, 0.4573, 0.3324, 0.449, 0.4023, 0.4023, 0.08398, 0.416, 0.1601, 0.4669, 0.1584, 0.4711, 0.08081, 0.4192, 0.1601, 0.4669, 0.25, 0.4848, 0.25, 0.4893, 0.1584, 0.4711, 0.0625, 0.5383, 0.0625, 0.9819, 0.0, 0.9818, 0.0, 0.5383, 0.3376, 0.4614, 0.25, 0.4788, 0.25, 0.4743, 0.3359, 0.4573, 0.25, 0.4788, 0.1624, 0.4614, 0.1641, 0.4573, 0.25, 0.4743, 0.1624, 0.4614, 0.08819, 0.4118, 0.09137, 0.4086, 0.1641, 0.4573, 0.08819, 0.4118, 0.03859, 0.3376, 0.04273, 0.3359, 0.09137, 0.4086, 0.03859, 0.3376, 0.02117, 0.25, 0.02566, 0.25, 0.04273, 0.3359, 0.02117, 0.25, 0.03859, 0.1624, 0.04273, 0.1641, 0.02566, 0.25, 0.03859, 0.1624, 0.08819, 0.08819, 0.09137, 0.09137, 0.04273, 0.1641, 0.08819, 0.08819, 0.1624, 0.03859, 0.1641, 0.04273, 0.09137, 0.09137, 0.1624, 0.03859, 0.25, 0.02117, 0.25, 0.02566, 0.1641, 0.04273, 0.25, 0.02117, 0.3376, 0.03859, 0.3359, 0.04273, 0.25, 0.02566, 0.3376, 0.03859, 0.4118, 0.08819, 0.4086, 0.09137, 0.3359, 0.04273, 0.4118, 0.08819, 0.4614, 0.1624, 0.4573, 0.1641, 0.4086, 0.09137, 0.4614, 0.1624, 0.4788, 0.25, 0.4743, 0.25, 0.4573, 0.1641, 0.4788, 0.25, 0.4614, 0.3376, 0.4573, 0.3359, 0.4743, 0.25, 0.4614, 0.3376, 0.4118, 0.4118, 0.4086, 0.4086, 0.4573, 0.3359, 0.4118, 0.4118, 0.3376, 0.4614, 0.3359, 0.4573, 0.4086, 0.4086, 0.3312, 0.4459, 0.25, 0.4621, 0.1688, 0.4459, 0.1001, 0.3999, 0.05408, 0.3312, 0.03794, 0.25, 0.05408, 0.1688, 0.1001, 0.1001, 0.1688, 0.05408, 0.25, 0.03794, 0.3312, 0.05408, 0.3999, 0.1001, 0.4459, 0.1688, 0.4621, 0.25, 0.4459, 0.3312, 0.3999, 0.3999, 0.1641, 0.4573, 0.09137, 0.4086, 0.09768, 0.4023, 0.1676, 0.449, 0.09137, 0.4086, 0.04273, 0.3359, 0.05098, 0.3324, 0.09768, 0.4023, 0.04273, 0.3359, 0.02566, 0.25, 0.03458, 0.25, 0.05098, 0.3324, 0.02566, 0.25, 0.04273, 0.1641, 0.05098, 0.1676, 0.03458, 0.25, 0.04273, 0.1641, 0.09137, 0.09137, 0.09768, 0.09768, 0.05098, 0.1676, 0.09137, 0.09137, 0.1641, 0.04273, 0.1676, 0.05098, 0.09768, 0.09768, 0.1641, 0.04273, 0.25, 0.02566, 0.25, 0.03458, 0.1676, 0.05098, 0.25, 0.02566, 0.3359, 0.04273, 0.3324, 0.05098, 0.25, 0.03458, 0.3359, 0.04273, 0.4086, 0.09137, 0.4023, 0.09768, 0.3324, 0.05098, 0.4086, 0.09137, 0.4573, 0.1641, 0.449, 0.1676, 0.4023, 0.09768, 0.4573, 0.1641, 0.4743, 0.25, 0.4654, 0.25, 0.449, 0.1676, 0.4743, 0.25, 0.4573, 0.3359, 0.449, 0.3324, 0.4654, 0.25, 0.4573, 0.3359, 0.4086, 0.4086, 0.4023, 0.4023, 0.449, 0.3324, 0.25, 0.4743, 0.1641, 0.4573, 0.1676, 0.449, 0.25, 0.4654, 0.75, 0.4882, 0.8411, 0.47, 0.9184, 0.4184, 0.97, 0.3411, 0.9882, 0.25, 0.97, 0.1589, 0.9184, 0.0816, 0.8411, 0.02997, 0.75, 0.01184, 0.6589, 0.02997, 0.5816, 0.0816, 0.53, 0.1589, 0.5118, 0.25, 0.53, 0.3411, 0.5816, 0.4184, 0.6589, 0.47, 0.9375, 0.5383, 0.9375, 0.9819, 0.875, 0.9819, 0.875, 0.5382, 0.75, 0.5381, 0.75, 0.982, 0.6875, 0.9819, 0.6875, 0.5381, 0.6875, 0.5381, 0.6875, 0.9819, 0.625, 0.9819, 0.625, 0.5382, 0.625, 0.5382, 0.625, 0.9819, 0.5625, 0.9819, 0.5625, 0.5383, 0.5625, 0.5383, 0.5625, 0.9819, 0.5, 0.9818, 0.5, 0.5383, 0.5, 0.5383, 0.5, 0.9818, 0.4375, 0.9819, 0.4375, 0.5383, 0.4375, 0.5383, 0.4375, 0.9819, 0.375, 0.9819, 0.375, 0.5382, 0.375, 0.5382, 0.375, 0.9819, 0.3125, 0.9819, 0.3125, 0.5381, 0.3125, 0.5381, 0.3125, 0.9819, 0.25, 0.982, 0.25, 0.5381, 0.25, 0.5381, 0.25, 0.982, 0.1875, 0.9819, 0.1875, 0.5381, 0.1875, 0.5381, 0.1875, 0.9819, 0.125, 0.9819, 0.125, 0.5382, 0.125, 0.5382, 0.125, 0.9819, 0.0625, 0.9819, 0.0625, 0.5383, 0.8125, 0.5381, 0.8125, 0.9819, 0.75, 0.982, 0.75, 0.5381, 0.25, 0.4848, 0.1601, 0.4669, 0.1618, 0.4629, 0.25, 0.4804, 0.3399, 0.4669, 0.25, 0.4848, 0.25, 0.4804, 0.3382, 0.4629, 0.1601, 0.4669, 0.08398, 0.416, 0.08707, 0.4129, 0.1618, 0.4629, 0.08398, 0.416, 0.03308, 0.3399, 0.03712, 0.3382, 0.08707, 0.4129, 0.03308, 0.3399, 0.01521, 0.25, 0.01958, 0.25, 0.03712, 0.3382, 0.01521, 0.25, 0.03308, 0.1601, 0.03712, 0.1618, 0.01958, 0.25, 0.03308, 0.1601, 0.08398, 0.08398, 0.08707, 0.08707, 0.03712, 0.1618, 0.08398, 0.08398, 0.1601, 0.03308, 0.1618, 0.03712, 0.08707, 0.08707, 0.1601, 0.03308, 0.25, 0.01521, 0.25, 0.01958, 0.1618, 0.03712, 0.25, 0.01521, 0.3399, 0.03308, 0.3382, 0.03712, 0.25, 0.01958, 0.3399, 0.03308, 0.416, 0.08398, 0.4129, 0.08707, 0.3382, 0.03712, 0.416, 0.08398, 0.4669, 0.1601, 0.4629, 0.1618, 0.4129, 0.08707, 0.4669, 0.1601, 0.4848, 0.25, 0.4804, 0.25, 0.4629, 0.1618, 0.4848, 0.25, 0.4669, 0.3399, 0.4629, 0.3382, 0.4804, 0.25, 0.4669, 0.3399, 0.416, 0.416, 0.4129, 0.4129, 0.4629, 0.3382, 0.25, 0.4848, 0.3399, 0.4669, 0.3416, 0.4711, 0.25, 0.4893, 0.9375, 0.9819, 1.0, 0.9818, 0.9999, 1.0, 0.9376, 1.0, 0.875, 0.9819, 0.9375, 0.9819, 0.9374, 1.0, 0.8751, 1.0, 0.8125, 0.9819, 0.875, 0.9819, 0.8749, 1.0, 0.8126, 1.0, 0.75, 0.982, 0.8125, 0.9819, 0.8124, 1.0, 0.7501, 1.0, 0.6875, 0.9819, 0.75, 0.982, 0.7499, 1.0, 0.6876, 1.0, 0.625, 0.9819, 0.6875, 0.9819, 0.6874, 1.0, 0.6251, 1.0, 0.5625, 0.9819, 0.625, 0.9819, 0.6249, 1.0, 0.5626, 1.0, 0.5, 0.9818, 0.5625, 0.9819, 0.5624, 1.0, 0.5001, 1.0, 0.4375, 0.9819, 0.5, 0.9818, 0.4999, 1.0, 0.4376, 1.0, 0.375, 0.9819, 0.4375, 0.9819, 0.4374, 1.0, 0.3751, 1.0, 0.3125, 0.9819, 0.375, 0.9819, 0.3749, 1.0, 0.3126, 1.0, 0.25, 0.982, 0.3125, 0.9819, 0.3124, 1.0, 0.2501, 1.0, 0.1875, 0.9819, 0.25, 0.982, 0.2499, 1.0, 0.1876, 1.0, 0.125, 0.9819, 0.1875, 0.9819, 0.1874, 1.0, 0.1251, 1.0, 0.0625, 0.9819, 0.125, 0.9819, 0.1249, 1.0, 0.06259, 1.0, 0.0, 0.9818, 0.0625, 0.9819, 0.06241, 1.0, 9.412e-05, 1.0, 0.3382, 0.4629, 0.25, 0.4804, 0.25, 0.4788, 0.3376, 0.4614, 0.4129, 0.4129, 0.3382, 0.4629, 0.3376, 0.4614, 0.4118, 0.4118, 0.25, 0.4804, 0.1618, 0.4629, 0.1624, 0.4614, 0.25, 0.4788, 0.1618, 0.4629, 0.08707, 0.4129, 0.08819, 0.4118, 0.1624, 0.4614, 0.08707, 0.4129, 0.03712, 0.3382, 0.03859, 0.3376, 0.08819, 0.4118, 0.03712, 0.3382, 0.01958, 0.25, 0.02117, 0.25, 0.03859, 0.3376, 0.01958, 0.25, 0.03712, 0.1618, 0.03859, 0.1624, 0.02117, 0.25, 0.03712, 0.1618, 0.08707, 0.08707, 0.08819, 0.08819, 0.03859, 0.1624, 0.08707, 0.08707, 0.1618, 0.03712, 0.1624, 0.03859, 0.08819, 0.08819, 0.1618, 0.03712, 0.25, 0.01958, 0.25, 0.02117, 0.1624, 0.03859, 0.25, 0.01958, 0.3382, 0.03712, 0.3376, 0.03859, 0.25, 0.02117, 0.3382, 0.03712, 0.4129, 0.08707, 0.4118, 0.08819, 0.3376, 0.03859, 0.4129, 0.08707, 0.4629, 0.1618, 0.4614, 0.1624, 0.4118, 0.08819, 0.4629, 0.1618, 0.4804, 0.25, 0.4788, 0.25, 0.4614, 0.1624, 0.4804, 0.25, 0.4629, 0.3382, 0.4614, 0.3376, 0.4788, 0.25, 0.4629, 0.3382, 0.4129, 0.4129, 0.4118, 0.4118, 0.4614, 0.3376, 0.416, 0.416, 0.3399, 0.4669, 0.3382, 0.4629, 0.4129, 0.4129, 1.0, 0.5383, 0.9375, 0.5383, 0.9377, 0.5, 0.9998, 0.5, 0.9375, 0.5383, 0.875, 0.5382, 0.8752, 0.5, 0.9373, 0.5, 0.875, 0.5382, 0.8125, 0.5381, 0.8127, 0.5, 0.8748, 0.5, 0.8125, 0.5381, 0.75, 0.5381, 0.7502, 0.5, 0.8123, 0.5, 0.75, 0.5381, 0.6875, 0.5381, 0.6877, 0.5, 0.7498, 0.5, 0.6875, 0.5381, 0.625, 0.5382, 0.6252, 0.5, 0.6873, 0.5, 0.625, 0.5382, 0.5625, 0.5383, 0.5627, 0.5, 0.6248, 0.5, 0.5625, 0.5383, 0.5, 0.5383, 0.5002, 0.5, 0.5623, 0.5, 0.5, 0.5383, 0.4375, 0.5383, 0.4377, 0.5, 0.4998, 0.5, 0.4375, 0.5383, 0.375, 0.5382, 0.3752, 0.5, 0.4373, 0.5, 0.375, 0.5382, 0.3125, 0.5381, 0.3127, 0.5, 0.3748, 0.5, 0.3125, 0.5381, 0.25, 0.5381, 0.2502, 0.5, 0.3123, 0.5, 0.25, 0.5381, 0.1875, 0.5381, 0.1877, 0.5, 0.2498, 0.5, 0.1875, 0.5381, 0.125, 0.5382, 0.1252, 0.5, 0.1873, 0.5, 0.125, 0.5382, 0.0625, 0.5383, 0.06274, 0.5, 0.1248, 0.5, 0.0625, 0.5383, 0.0, 0.5383, 0.0002395, 0.5, 0.06226, 0.5, 1.0, 0.5383, 1.0, 0.9818, 0.9375, 0.9819, 0.9375, 0.5383, 0.3324, 0.449, 0.25, 0.4654, 0.25, 0.4621, 0.3312, 0.4459, 0.4023, 0.4023, 0.3324, 0.449, 0.3312, 0.4459, 0.3999, 0.3999, 0.25, 0.4654, 0.1676, 0.449, 0.1688, 0.4459, 0.25, 0.4621, 0.1676, 0.449, 0.09768, 0.4023, 0.1001, 0.3999, 0.1688, 0.4459, 0.09768, 0.4023, 0.05098, 0.3324, 0.05408, 0.3312, 0.1001, 0.3999, 0.05098, 0.3324, 0.03458, 0.25, 0.03794, 0.25, 0.05408, 0.3312, 0.03458, 0.25, 0.05098, 0.1676, 0.05408, 0.1688, 0.03794, 0.25, 0.05098, 0.1676, 0.09768, 0.09768, 0.1001, 0.1001, 0.05408, 0.1688, 0.09768, 0.09768, 0.1676, 0.05098, 0.1688, 0.05408, 0.1001, 0.1001, 0.1676, 0.05098, 0.25, 0.03458, 0.25, 0.03794, 0.1688, 0.05408, 0.25, 0.03458, 0.3324, 0.05098, 0.3312, 0.05408, 0.25, 0.03794, 0.3324, 0.05098, 0.4023, 0.09768, 0.3999, 0.1001, 0.3312, 0.05408, 0.4023, 0.09768, 0.449, 0.1676, 0.4459, 0.1688, 0.3999, 0.1001, 0.449, 0.1676, 0.4654, 0.25, 0.4621, 0.25, 0.4459, 0.1688, 0.4654, 0.25, 0.449, 0.3324, 0.4459, 0.3312, 0.4621, 0.25, 0.449, 0.3324, 0.4023, 0.4023, 0.3999, 0.3999, 0.4459, 0.3312, 0.3359, 0.4573, 0.25, 0.4743, 0.25, 0.4654, 0.3324, 0.449])
me_cylinder.materials.append(mat_material)
me_cylinder.use_remesh_fix_poles = True
me_cylinder.use_remesh_preserve_attributes = False
me_cylinder.use_mirror_vertex_groups = False
me_cylinder.update()

# ---- objects
ob_bolt = bpy.data.objects.new('bolt', me_cylinder_001)
ob_glass = bpy.data.objects.new('glass(на будущее, удаляйте смело)', me_cylinder_003)
ob_hour_hand = bpy.data.objects.new('hour hand', me_plane)
ob_minute_hand = bpy.data.objects.new('minute hand', me_plane_002)
ob_second_hand = bpy.data.objects.new('second hand', me_plane_003)
ob_struct = bpy.data.objects.new('struct', me_cylinder)

# ---- transforms, parenting, visibility, modifiers, constraints
ob_bolt.parent = ob_struct
ob_bolt.matrix_parent_inverse = Matrix(((1.0, -0.0, 0.0, -2.158), (-0.0, 1.0, -0.0, -2.875), (0.0, -0.0, 1.0, -3.708), (-0.0, 0.0, -0.0, 1.0)))
ob_bolt.location = (2.158, 2.875, 3.708)
ob_bolt.lineart.crease_threshold = 0.0
ob_glass.parent = ob_struct
ob_glass.matrix_parent_inverse = Matrix(((1.0, -0.0, 0.0, -3.529), (-0.0, 1.0, -0.0, -2.875), (0.0, -0.0, 1.0, -3.708), (-0.0, 0.0, -0.0, 1.0)))
ob_glass.location = (3.518, 2.875, 3.708)
ob_glass.rotation_euler = (1.571, -7.657e-10, 0.0)
ob_glass.scale = (0.4006, 0.4006, 0.4006)
ob_glass.lineart.crease_threshold = 0.0
_m = ob_glass.modifiers.new('Subdivision', 'SUBSURF')
_m.uv_smooth = 'PRESERVE_CORNERS'
_m.levels = 2
ob_hour_hand.parent = ob_struct
ob_hour_hand.matrix_parent_inverse = Matrix(((1.0, -0.0, 0.0, -2.158), (-0.0, 1.0, -0.0, -2.875), (0.0, -0.0, 1.0, -3.708), (-0.0, 0.0, -0.0, 1.0)))
ob_hour_hand.location = (2.158, 2.875, 3.708)
ob_hour_hand.lineart.crease_threshold = 0.0
ob_minute_hand.parent = ob_struct
ob_minute_hand.matrix_parent_inverse = Matrix(((1.0, -0.0, 0.0, -2.158), (-0.0, 1.0, -0.0, -2.875), (0.0, -0.0, 1.0, -3.708), (-0.0, 0.0, -0.0, 1.0)))
ob_minute_hand.location = (2.158, 2.875, 3.708)
ob_minute_hand.lineart.crease_threshold = 0.0
ob_second_hand.parent = ob_struct
ob_second_hand.matrix_parent_inverse = Matrix(((1.0, -0.0, 0.0, -2.158), (-0.0, 1.0, -0.0, -2.875), (0.0, -0.0, 1.0, -3.708), (-0.0, 0.0, -0.0, 1.0)))
ob_second_hand.location = (2.158, 2.875, 3.708)
ob_second_hand.lineart.crease_threshold = 0.0
ob_struct.location = (0.0, 0.0, 0.0)
ob_struct.lineart.crease_threshold = 0.0
_m = ob_struct.modifiers.new('Subdivision', 'SUBSURF')
_m.uv_smooth = 'PRESERVE_CORNERS'
_m.levels = 2

# ---- collection membership
col_collection.objects.link(ob_bolt)
col_collection.objects.link(ob_glass)
col_collection.objects.link(ob_hour_hand)
col_collection.objects.link(ob_minute_hand)
col_collection.objects.link(ob_second_hand)
col_collection.objects.link(ob_struct)

# ---- scene / render settings (as saved in the file)
scene.frame_start = 1; scene.frame_end = 250; scene.frame_set(21)
scene.render.engine = 'BLENDER_EEVEE_NEXT'
scene.cycles.use_denoising = False
scene.cycles.samples = 128
scene.cycles.sampling_pattern = 'TABULATED_SOBOL'
scene.cycles.use_adaptive_sampling = False
scene.cycles.use_light_tree = False
scene.view_settings.view_transform = 'Filmic'
bpy.context.view_layer.update()

# ---- added for rendering (the .blend has no active camera and no usable light): camera, sun
cam_auto = bpy.data.cameras.new('AutoCamera')
cam_auto.lens = 50.0
cam_auto.sensor_width = 36.0
cam_auto.clip_end = 1000.0
ob_auto_camera = bpy.data.objects.new('AutoCamera', cam_auto)
scene.collection.objects.link(ob_auto_camera)
ob_auto_camera.location = (1.05433, -1.29924, 0.848596)
ob_auto_camera.rotation_euler = (1.09748, -7.21219e-08, 0.694738)
scene.camera = ob_auto_camera
light_auto_sun = bpy.data.lights.new('AutoSun', 'SUN')
light_auto_sun.energy = 3.0
light_auto_sun.angle = 0.0523599
ob_auto_sun = bpy.data.objects.new('AutoSun', light_auto_sun)
scene.collection.objects.link(ob_auto_sun)
ob_auto_sun.rotation_euler = (0.872665, 0.174533, 0.523599)
bpy.context.view_layer.update()
